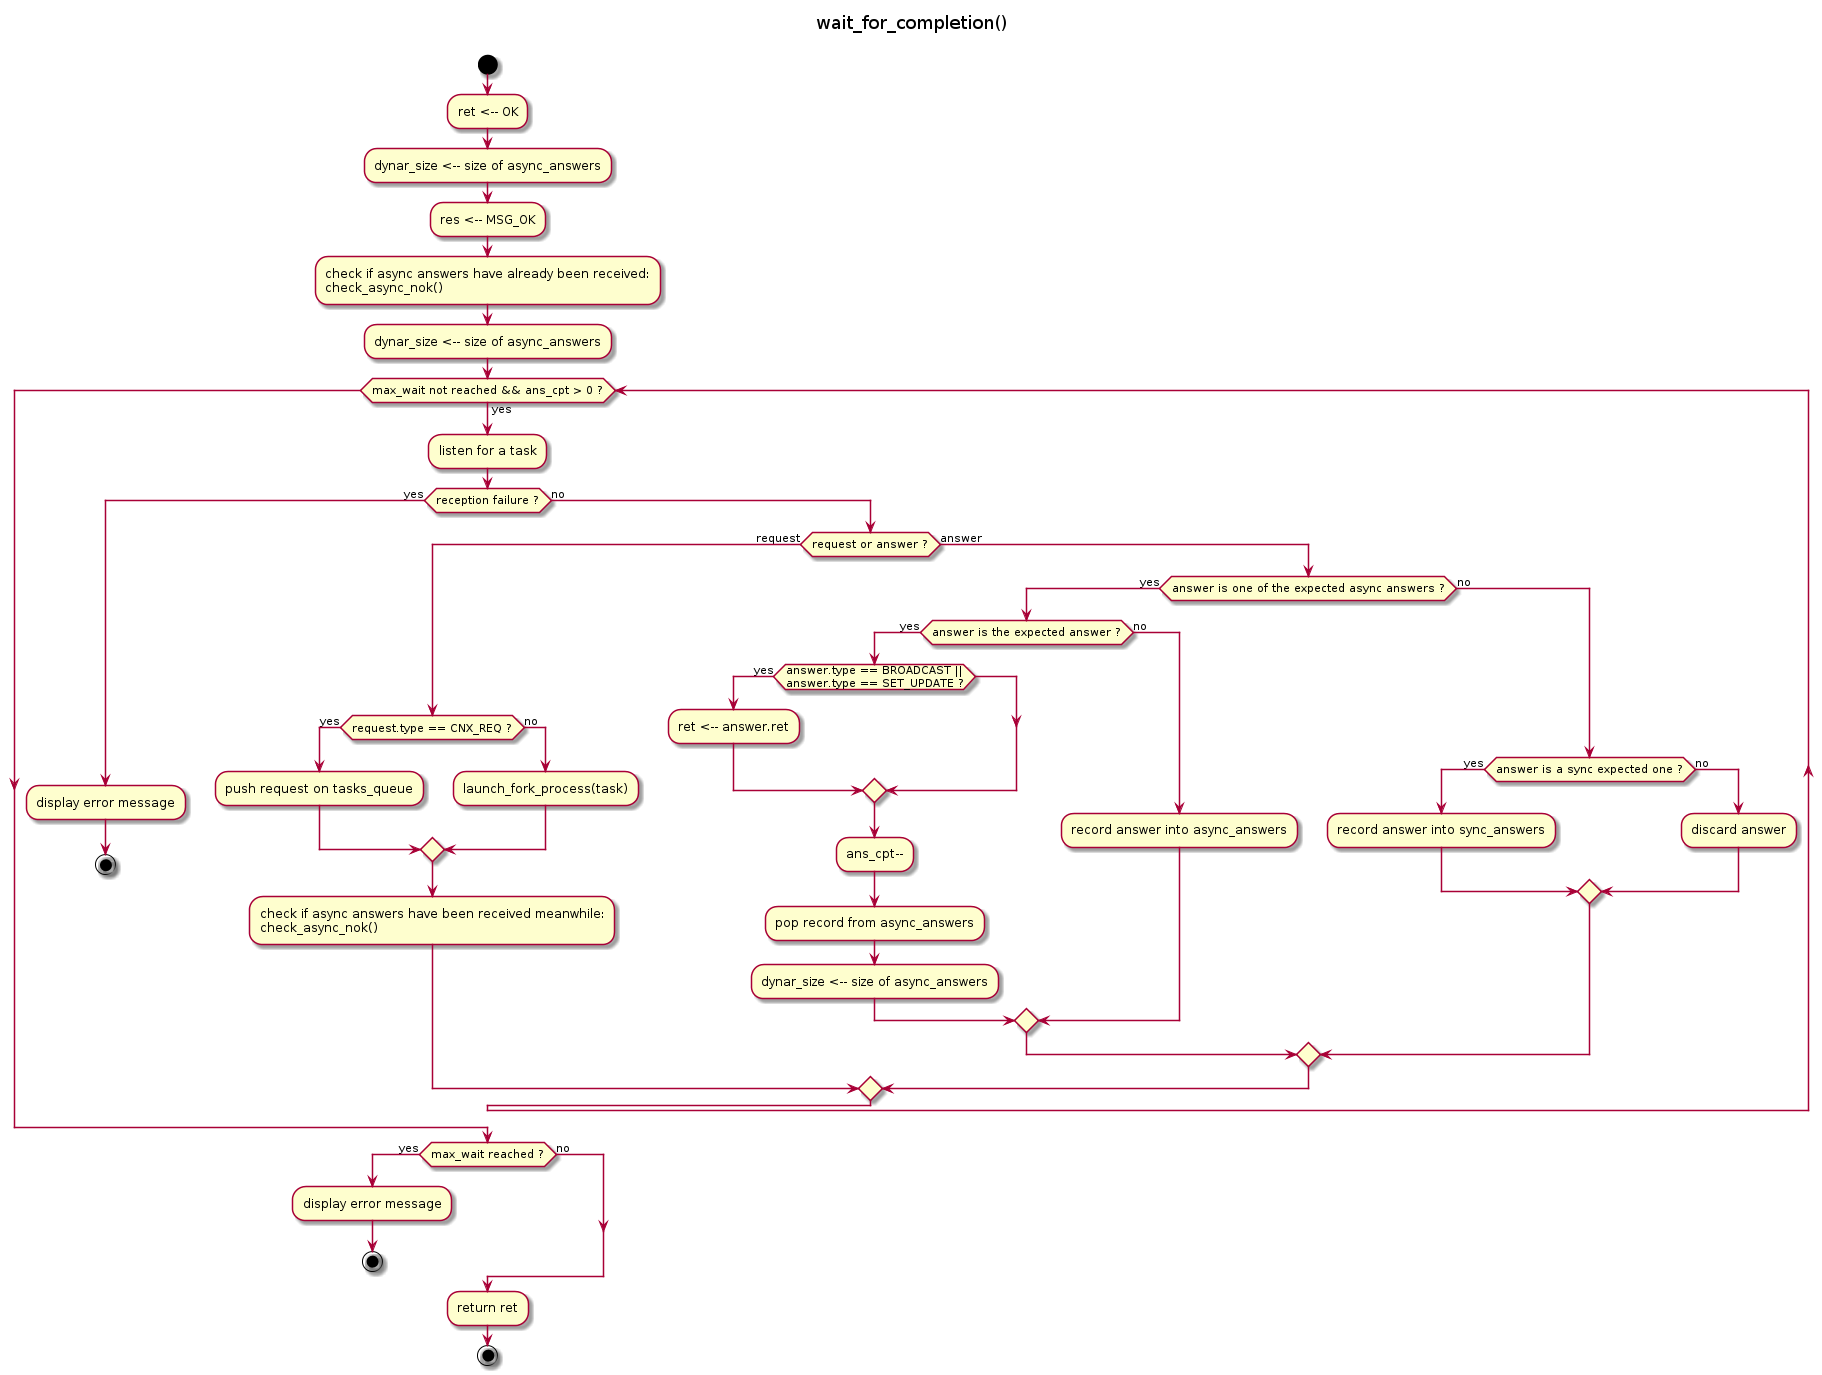

The diagram above was rendered by PlantUML. Its source (embedded in the PNG):
@startuml

title
wait_for_completion()

endtitle

start

:ret <-- OK;
:dynar_size <-- size of async_answers;
:res <-- MSG_OK;
:check if async answers have already been received:\ncheck_async_nok();
:dynar_size <-- size of async_answers;

while (max_wait not reached && ans_cpt > 0 ?) is (yes)

    :listen for a task;
    if (reception failure ?) then (yes)
        :display error message;
        stop
    else (no)
        if (request or answer ?) then (request)
            if (request.type == CNX_REQ ?) then (yes)
                :push request on tasks_queue;
            else (no)
                :launch_fork_process(task);
            endif
            :check if async answers have been received meanwhile:\ncheck_async_nok();
        else (answer)
            if (answer is one of the expected async answers ?) then (yes)
                if (answer is the expected answer ?) then (yes)
                    if (answer.type == BROADCAST ||
                        answer.type == SET_UPDATE ?) then (yes)
                        :ret <-- answer.ret;
                    endif
                    :ans_cpt--;
                    :pop record from async_answers;
                    :dynar_size <-- size of async_answers;
                else (no)
                    :record answer into async_answers;
                endif
            else (no)
                if (answer is a sync expected one ?) then (yes)
                    :record answer into sync_answers;
                else (no)
                    :discard answer;
                endif
            endif
        endif
    endif
endwhile

if (max_wait reached ?) then (yes)
    :display error message;
    stop
else (no)
endif
:return ret;

stop

@enduml